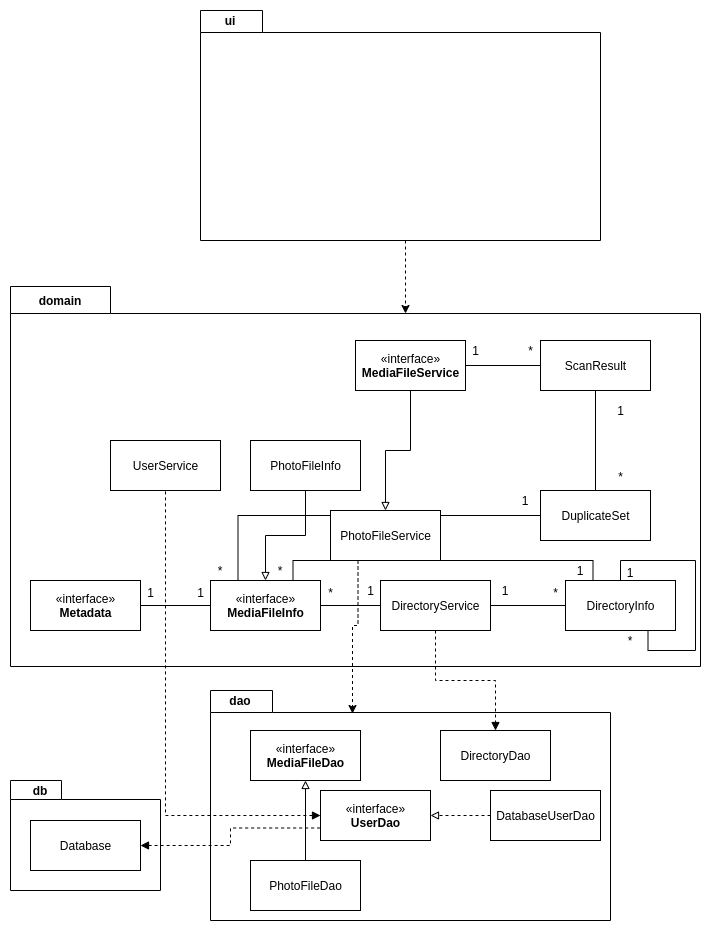

The diagram above was exported from draw.io. Its source (the exported page's mxGraphModel, read from the mxfile embedded in the PNG):
<mxGraphModel dx="782" dy="1155" grid="1" gridSize="10" guides="1" tooltips="1" connect="1" arrows="1" fold="1" page="1" pageScale="1" pageWidth="850" pageHeight="1100" math="0" shadow="0">
  <root>
    <mxCell id="0" />
    <mxCell id="1" parent="0" />
    <mxCell id="Tk0eQ2nsWFEmlPQ_nu2Q-18" value="" style="shape=folder;fontStyle=1;spacingTop=10;tabWidth=51;tabHeight=19;tabPosition=left;html=1;" vertex="1" parent="1">
      <mxGeometry x="20" y="930" width="150" height="110" as="geometry" />
    </mxCell>
    <mxCell id="6wVluI25xG8x4SCw9a2_-64" value="" style="shape=folder;fontStyle=1;spacingTop=10;tabWidth=100;tabHeight=27;tabPosition=left;html=1;" parent="1" vertex="1">
      <mxGeometry x="20" y="436" width="690" height="380" as="geometry" />
    </mxCell>
    <mxCell id="6wVluI25xG8x4SCw9a2_-48" style="edgeStyle=orthogonalEdgeStyle;rounded=0;orthogonalLoop=1;jettySize=auto;html=1;entryX=1;entryY=0.5;entryDx=0;entryDy=0;startArrow=none;startFill=0;endArrow=none;endFill=0;" parent="1" source="6wVluI25xG8x4SCw9a2_-4" target="6wVluI25xG8x4SCw9a2_-10" edge="1">
      <mxGeometry relative="1" as="geometry" />
    </mxCell>
    <mxCell id="6wVluI25xG8x4SCw9a2_-4" value="DirectoryService" style="html=1;" parent="1" vertex="1">
      <mxGeometry x="390" y="730" width="110" height="50" as="geometry" />
    </mxCell>
    <mxCell id="6wVluI25xG8x4SCw9a2_-39" style="edgeStyle=orthogonalEdgeStyle;rounded=0;orthogonalLoop=1;jettySize=auto;html=1;entryX=0.5;entryY=0;entryDx=0;entryDy=0;endArrow=none;endFill=0;" parent="1" source="6wVluI25xG8x4SCw9a2_-5" target="6wVluI25xG8x4SCw9a2_-8" edge="1">
      <mxGeometry relative="1" as="geometry" />
    </mxCell>
    <mxCell id="6wVluI25xG8x4SCw9a2_-5" value="ScanResult" style="html=1;" parent="1" vertex="1">
      <mxGeometry x="550" y="490" width="110" height="50" as="geometry" />
    </mxCell>
    <mxCell id="6wVluI25xG8x4SCw9a2_-44" style="edgeStyle=orthogonalEdgeStyle;rounded=0;orthogonalLoop=1;jettySize=auto;html=1;endArrow=block;endFill=0;startArrow=none;startFill=0;" parent="1" source="6wVluI25xG8x4SCw9a2_-7" target="6wVluI25xG8x4SCw9a2_-10" edge="1">
      <mxGeometry relative="1" as="geometry" />
    </mxCell>
    <mxCell id="6wVluI25xG8x4SCw9a2_-7" value="PhotoFileInfo" style="html=1;" parent="1" vertex="1">
      <mxGeometry x="260" y="590" width="110" height="50" as="geometry" />
    </mxCell>
    <mxCell id="Tk0eQ2nsWFEmlPQ_nu2Q-22" style="edgeStyle=orthogonalEdgeStyle;rounded=0;orthogonalLoop=1;jettySize=auto;html=1;entryX=0.25;entryY=0;entryDx=0;entryDy=0;startArrow=none;startFill=0;endArrow=none;endFill=0;" edge="1" parent="1" source="6wVluI25xG8x4SCw9a2_-8" target="6wVluI25xG8x4SCw9a2_-10">
      <mxGeometry relative="1" as="geometry" />
    </mxCell>
    <mxCell id="6wVluI25xG8x4SCw9a2_-8" value="DuplicateSet" style="html=1;" parent="1" vertex="1">
      <mxGeometry x="550" y="640" width="110" height="50" as="geometry" />
    </mxCell>
    <mxCell id="6wVluI25xG8x4SCw9a2_-9" value="PhotoFileService" style="html=1;" parent="1" vertex="1">
      <mxGeometry x="340" y="660" width="110" height="50" as="geometry" />
    </mxCell>
    <mxCell id="6wVluI25xG8x4SCw9a2_-10" value="«interface»&lt;br&gt;&lt;b&gt;MediaFileInfo&lt;/b&gt;" style="html=1;" parent="1" vertex="1">
      <mxGeometry x="220" y="730" width="110" height="50" as="geometry" />
    </mxCell>
    <mxCell id="6wVluI25xG8x4SCw9a2_-51" style="edgeStyle=orthogonalEdgeStyle;rounded=0;orthogonalLoop=1;jettySize=auto;html=1;entryX=0;entryY=0.5;entryDx=0;entryDy=0;startArrow=none;startFill=0;endArrow=none;endFill=0;" parent="1" source="6wVluI25xG8x4SCw9a2_-11" target="6wVluI25xG8x4SCw9a2_-10" edge="1">
      <mxGeometry relative="1" as="geometry" />
    </mxCell>
    <mxCell id="6wVluI25xG8x4SCw9a2_-11" value="«interface»&lt;br&gt;&lt;b&gt;Metadata&lt;/b&gt;" style="html=1;" parent="1" vertex="1">
      <mxGeometry x="40" y="730" width="110" height="50" as="geometry" />
    </mxCell>
    <mxCell id="6wVluI25xG8x4SCw9a2_-19" value="" style="shape=folder;fontStyle=1;spacingTop=10;tabWidth=62;tabHeight=22;tabPosition=left;html=1;" parent="1" vertex="1">
      <mxGeometry x="220" y="840" width="400" height="230" as="geometry" />
    </mxCell>
    <mxCell id="6wVluI25xG8x4SCw9a2_-21" value="«interface»&lt;br&gt;&lt;b&gt;MediaFileDao&lt;/b&gt;" style="html=1;" parent="1" vertex="1">
      <mxGeometry x="260" y="880" width="110" height="50" as="geometry" />
    </mxCell>
    <mxCell id="6wVluI25xG8x4SCw9a2_-22" style="edgeStyle=orthogonalEdgeStyle;rounded=0;orthogonalLoop=1;jettySize=auto;html=1;entryX=0.5;entryY=1;entryDx=0;entryDy=0;endArrow=block;endFill=0;" parent="1" source="6wVluI25xG8x4SCw9a2_-23" target="6wVluI25xG8x4SCw9a2_-21" edge="1">
      <mxGeometry relative="1" as="geometry" />
    </mxCell>
    <mxCell id="6wVluI25xG8x4SCw9a2_-23" value="PhotoFileDao" style="html=1;" parent="1" vertex="1">
      <mxGeometry x="260" y="1010" width="110" height="50" as="geometry" />
    </mxCell>
    <mxCell id="6wVluI25xG8x4SCw9a2_-24" value="DirectoryDao" style="html=1;" parent="1" vertex="1">
      <mxGeometry x="450" y="880" width="110" height="50" as="geometry" />
    </mxCell>
    <mxCell id="6wVluI25xG8x4SCw9a2_-26" value="&lt;b&gt;dao&lt;/b&gt;" style="text;html=1;strokeColor=none;fillColor=none;align=center;verticalAlign=middle;whiteSpace=wrap;rounded=0;" parent="1" vertex="1">
      <mxGeometry x="230" y="840" width="40" height="20" as="geometry" />
    </mxCell>
    <mxCell id="6wVluI25xG8x4SCw9a2_-40" value="1" style="text;html=1;align=center;verticalAlign=middle;resizable=0;points=[];autosize=1;" parent="1" vertex="1">
      <mxGeometry x="620" y="550" width="20" height="20" as="geometry" />
    </mxCell>
    <mxCell id="6wVluI25xG8x4SCw9a2_-47" value="*" style="text;html=1;align=center;verticalAlign=middle;resizable=0;points=[];autosize=1;" parent="1" vertex="1">
      <mxGeometry x="555" y="732" width="20" height="20" as="geometry" />
    </mxCell>
    <mxCell id="6wVluI25xG8x4SCw9a2_-49" value="*" style="text;html=1;align=center;verticalAlign=middle;resizable=0;points=[];autosize=1;" parent="1" vertex="1">
      <mxGeometry x="330" y="732" width="20" height="20" as="geometry" />
    </mxCell>
    <mxCell id="6wVluI25xG8x4SCw9a2_-50" value="1" style="text;html=1;align=center;verticalAlign=middle;resizable=0;points=[];autosize=1;" parent="1" vertex="1">
      <mxGeometry x="370" y="730" width="20" height="20" as="geometry" />
    </mxCell>
    <mxCell id="6wVluI25xG8x4SCw9a2_-52" value="1" style="text;html=1;align=center;verticalAlign=middle;resizable=0;points=[];autosize=1;" parent="1" vertex="1">
      <mxGeometry x="150" y="732" width="20" height="20" as="geometry" />
    </mxCell>
    <mxCell id="6wVluI25xG8x4SCw9a2_-53" value="1" style="text;html=1;align=center;verticalAlign=middle;resizable=0;points=[];autosize=1;" parent="1" vertex="1">
      <mxGeometry x="200" y="732" width="20" height="20" as="geometry" />
    </mxCell>
    <mxCell id="6wVluI25xG8x4SCw9a2_-61" style="edgeStyle=orthogonalEdgeStyle;rounded=0;orthogonalLoop=1;jettySize=auto;html=1;entryX=0;entryY=0.5;entryDx=0;entryDy=0;startArrow=none;startFill=0;endArrow=none;endFill=0;" parent="1" source="6wVluI25xG8x4SCw9a2_-57" target="6wVluI25xG8x4SCw9a2_-5" edge="1">
      <mxGeometry relative="1" as="geometry" />
    </mxCell>
    <mxCell id="6wVluI25xG8x4SCw9a2_-81" style="edgeStyle=orthogonalEdgeStyle;rounded=0;orthogonalLoop=1;jettySize=auto;html=1;entryX=0.355;entryY=0.1;entryDx=0;entryDy=0;dashed=1;startArrow=none;startFill=0;endArrow=classic;endFill=1;entryPerimeter=0;exitX=0.25;exitY=1;exitDx=0;exitDy=0;" parent="1" source="6wVluI25xG8x4SCw9a2_-9" target="6wVluI25xG8x4SCw9a2_-19" edge="1">
      <mxGeometry relative="1" as="geometry" />
    </mxCell>
    <mxCell id="Tk0eQ2nsWFEmlPQ_nu2Q-1" style="edgeStyle=orthogonalEdgeStyle;rounded=0;orthogonalLoop=1;jettySize=auto;html=1;endArrow=block;endFill=0;" edge="1" parent="1" source="6wVluI25xG8x4SCw9a2_-57" target="6wVluI25xG8x4SCw9a2_-9">
      <mxGeometry relative="1" as="geometry" />
    </mxCell>
    <mxCell id="6wVluI25xG8x4SCw9a2_-57" value="«interface»&lt;br&gt;&lt;b&gt;MediaFileService&lt;/b&gt;" style="html=1;" parent="1" vertex="1">
      <mxGeometry x="365" y="490" width="110" height="50" as="geometry" />
    </mxCell>
    <mxCell id="6wVluI25xG8x4SCw9a2_-60" value="*" style="text;html=1;align=center;verticalAlign=middle;resizable=0;points=[];autosize=1;" parent="1" vertex="1">
      <mxGeometry x="620" y="616" width="20" height="20" as="geometry" />
    </mxCell>
    <mxCell id="6wVluI25xG8x4SCw9a2_-62" value="1" style="text;html=1;align=center;verticalAlign=middle;resizable=0;points=[];autosize=1;" parent="1" vertex="1">
      <mxGeometry x="475" y="490" width="20" height="20" as="geometry" />
    </mxCell>
    <mxCell id="6wVluI25xG8x4SCw9a2_-63" value="*" style="text;html=1;align=center;verticalAlign=middle;resizable=0;points=[];autosize=1;" parent="1" vertex="1">
      <mxGeometry x="530" y="490" width="20" height="20" as="geometry" />
    </mxCell>
    <mxCell id="6wVluI25xG8x4SCw9a2_-67" value="&lt;b&gt;domain&lt;/b&gt;" style="text;html=1;strokeColor=none;fillColor=none;align=center;verticalAlign=middle;whiteSpace=wrap;rounded=0;" parent="1" vertex="1">
      <mxGeometry x="50" y="440" width="40" height="20" as="geometry" />
    </mxCell>
    <mxCell id="6wVluI25xG8x4SCw9a2_-92" style="edgeStyle=orthogonalEdgeStyle;rounded=0;orthogonalLoop=1;jettySize=auto;html=1;entryX=0;entryY=0;entryDx=395;entryDy=27;entryPerimeter=0;dashed=1;startArrow=none;startFill=0;endArrow=classic;endFill=1;" parent="1" target="6wVluI25xG8x4SCw9a2_-64" edge="1">
      <mxGeometry relative="1" as="geometry">
        <mxPoint x="415" y="390" as="sourcePoint" />
      </mxGeometry>
    </mxCell>
    <mxCell id="6wVluI25xG8x4SCw9a2_-84" value="" style="shape=folder;fontStyle=1;spacingTop=10;tabWidth=62;tabHeight=22;tabPosition=left;html=1;" parent="1" vertex="1">
      <mxGeometry x="210" y="160" width="400" height="230" as="geometry" />
    </mxCell>
    <mxCell id="6wVluI25xG8x4SCw9a2_-89" value="&lt;span style=&quot;font-weight: 700 ; white-space: nowrap&quot;&gt;ui&lt;/span&gt;" style="text;html=1;strokeColor=none;fillColor=none;align=center;verticalAlign=middle;whiteSpace=wrap;rounded=0;" parent="1" vertex="1">
      <mxGeometry x="220" y="160" width="40" height="20" as="geometry" />
    </mxCell>
    <mxCell id="Tk0eQ2nsWFEmlPQ_nu2Q-4" style="edgeStyle=orthogonalEdgeStyle;rounded=0;orthogonalLoop=1;jettySize=auto;html=1;endArrow=none;endFill=0;" edge="1" parent="1" source="Tk0eQ2nsWFEmlPQ_nu2Q-3" target="6wVluI25xG8x4SCw9a2_-4">
      <mxGeometry relative="1" as="geometry" />
    </mxCell>
    <mxCell id="Tk0eQ2nsWFEmlPQ_nu2Q-28" style="edgeStyle=orthogonalEdgeStyle;rounded=0;orthogonalLoop=1;jettySize=auto;html=1;exitX=0.25;exitY=0;exitDx=0;exitDy=0;entryX=0.75;entryY=0;entryDx=0;entryDy=0;startArrow=none;startFill=0;endArrow=none;endFill=0;" edge="1" parent="1" source="Tk0eQ2nsWFEmlPQ_nu2Q-3" target="6wVluI25xG8x4SCw9a2_-10">
      <mxGeometry relative="1" as="geometry" />
    </mxCell>
    <mxCell id="Tk0eQ2nsWFEmlPQ_nu2Q-3" value="DirectoryInfo" style="html=1;" vertex="1" parent="1">
      <mxGeometry x="575" y="730" width="110" height="50" as="geometry" />
    </mxCell>
    <mxCell id="Tk0eQ2nsWFEmlPQ_nu2Q-5" value="1" style="text;html=1;strokeColor=none;fillColor=none;align=center;verticalAlign=middle;whiteSpace=wrap;rounded=0;" vertex="1" parent="1">
      <mxGeometry x="495" y="730" width="40" height="20" as="geometry" />
    </mxCell>
    <mxCell id="Tk0eQ2nsWFEmlPQ_nu2Q-8" value="UserService" style="html=1;" vertex="1" parent="1">
      <mxGeometry x="120" y="590" width="110" height="50" as="geometry" />
    </mxCell>
    <mxCell id="Tk0eQ2nsWFEmlPQ_nu2Q-11" style="edgeStyle=orthogonalEdgeStyle;rounded=0;orthogonalLoop=1;jettySize=auto;html=1;dashed=1;startArrow=none;startFill=0;endArrow=block;endFill=0;" edge="1" parent="1" source="Tk0eQ2nsWFEmlPQ_nu2Q-10">
      <mxGeometry relative="1" as="geometry">
        <mxPoint x="440" y="965" as="targetPoint" />
      </mxGeometry>
    </mxCell>
    <mxCell id="Tk0eQ2nsWFEmlPQ_nu2Q-10" value="DatabaseUserDao" style="html=1;" vertex="1" parent="1">
      <mxGeometry x="500" y="940" width="110" height="50" as="geometry" />
    </mxCell>
    <mxCell id="Tk0eQ2nsWFEmlPQ_nu2Q-14" style="edgeStyle=orthogonalEdgeStyle;rounded=0;orthogonalLoop=1;jettySize=auto;html=1;entryX=0.5;entryY=1;entryDx=0;entryDy=0;dashed=1;startArrow=block;startFill=1;endArrow=none;endFill=0;" edge="1" parent="1" source="Tk0eQ2nsWFEmlPQ_nu2Q-12" target="Tk0eQ2nsWFEmlPQ_nu2Q-8">
      <mxGeometry relative="1" as="geometry" />
    </mxCell>
    <mxCell id="Tk0eQ2nsWFEmlPQ_nu2Q-12" value="«interface»&lt;br&gt;&lt;b&gt;UserDao&lt;/b&gt;" style="html=1;" vertex="1" parent="1">
      <mxGeometry x="330" y="940" width="110" height="50" as="geometry" />
    </mxCell>
    <mxCell id="Tk0eQ2nsWFEmlPQ_nu2Q-17" style="edgeStyle=orthogonalEdgeStyle;rounded=0;orthogonalLoop=1;jettySize=auto;html=1;entryX=0;entryY=0.75;entryDx=0;entryDy=0;dashed=1;startArrow=block;startFill=1;endArrow=none;endFill=0;" edge="1" parent="1" source="Tk0eQ2nsWFEmlPQ_nu2Q-16" target="Tk0eQ2nsWFEmlPQ_nu2Q-12">
      <mxGeometry relative="1" as="geometry" />
    </mxCell>
    <mxCell id="Tk0eQ2nsWFEmlPQ_nu2Q-16" value="Database" style="html=1;" vertex="1" parent="1">
      <mxGeometry x="40" y="970" width="110" height="50" as="geometry" />
    </mxCell>
    <mxCell id="Tk0eQ2nsWFEmlPQ_nu2Q-21" value="&lt;b&gt;db&lt;/b&gt;" style="text;html=1;strokeColor=none;fillColor=none;align=center;verticalAlign=middle;whiteSpace=wrap;rounded=0;" vertex="1" parent="1">
      <mxGeometry x="30" y="930" width="40" height="20" as="geometry" />
    </mxCell>
    <mxCell id="Tk0eQ2nsWFEmlPQ_nu2Q-23" value="1" style="text;html=1;strokeColor=none;fillColor=none;align=center;verticalAlign=middle;whiteSpace=wrap;rounded=0;" vertex="1" parent="1">
      <mxGeometry x="515" y="640" width="40" height="20" as="geometry" />
    </mxCell>
    <mxCell id="Tk0eQ2nsWFEmlPQ_nu2Q-24" value="*" style="text;html=1;strokeColor=none;fillColor=none;align=center;verticalAlign=middle;whiteSpace=wrap;rounded=0;" vertex="1" parent="1">
      <mxGeometry x="210" y="710" width="40" height="20" as="geometry" />
    </mxCell>
    <mxCell id="Tk0eQ2nsWFEmlPQ_nu2Q-25" style="edgeStyle=orthogonalEdgeStyle;rounded=0;orthogonalLoop=1;jettySize=auto;html=1;entryX=0.75;entryY=1;entryDx=0;entryDy=0;startArrow=none;startFill=0;endArrow=none;endFill=0;" edge="1" parent="1" source="Tk0eQ2nsWFEmlPQ_nu2Q-3" target="Tk0eQ2nsWFEmlPQ_nu2Q-3">
      <mxGeometry relative="1" as="geometry" />
    </mxCell>
    <mxCell id="Tk0eQ2nsWFEmlPQ_nu2Q-26" value="1" style="text;html=1;strokeColor=none;fillColor=none;align=center;verticalAlign=middle;whiteSpace=wrap;rounded=0;" vertex="1" parent="1">
      <mxGeometry x="620" y="712" width="40" height="20" as="geometry" />
    </mxCell>
    <mxCell id="Tk0eQ2nsWFEmlPQ_nu2Q-27" value="*" style="text;html=1;strokeColor=none;fillColor=none;align=center;verticalAlign=middle;whiteSpace=wrap;rounded=0;" vertex="1" parent="1">
      <mxGeometry x="620" y="780" width="40" height="20" as="geometry" />
    </mxCell>
    <mxCell id="Tk0eQ2nsWFEmlPQ_nu2Q-29" value="*" style="text;html=1;strokeColor=none;fillColor=none;align=center;verticalAlign=middle;whiteSpace=wrap;rounded=0;" vertex="1" parent="1">
      <mxGeometry x="270" y="710" width="40" height="20" as="geometry" />
    </mxCell>
    <mxCell id="Tk0eQ2nsWFEmlPQ_nu2Q-30" value="1" style="text;html=1;strokeColor=none;fillColor=none;align=center;verticalAlign=middle;whiteSpace=wrap;rounded=0;" vertex="1" parent="1">
      <mxGeometry x="570" y="710" width="40" height="20" as="geometry" />
    </mxCell>
    <mxCell id="Tk0eQ2nsWFEmlPQ_nu2Q-6" style="edgeStyle=orthogonalEdgeStyle;rounded=0;orthogonalLoop=1;jettySize=auto;html=1;endArrow=block;endFill=1;dashed=1;startArrow=none;startFill=0;" edge="1" parent="1" source="6wVluI25xG8x4SCw9a2_-4" target="6wVluI25xG8x4SCw9a2_-24">
      <mxGeometry relative="1" as="geometry" />
    </mxCell>
  </root>
</mxGraphModel>